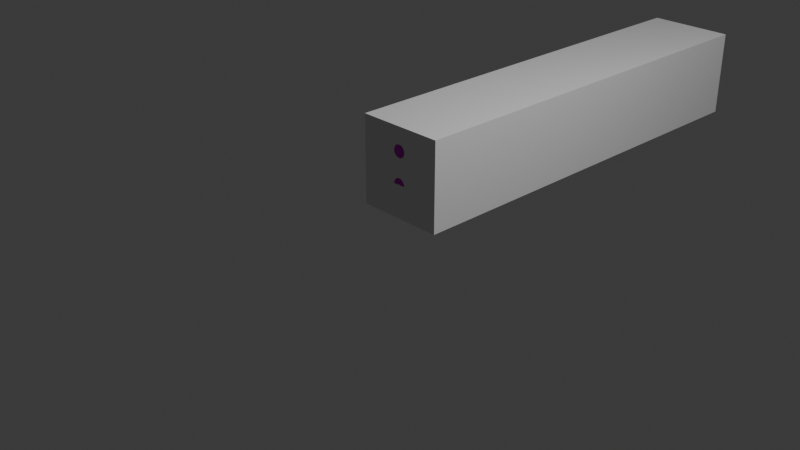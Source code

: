 # Source: fenceBar.blend  (saved by Blender 4.1.23; exported with 4.5.12 LTS)
import bpy
from mathutils import Matrix  # noqa: F401  (used for matrix-valued properties, if any)

bpy.ops.wm.read_factory_settings(use_empty=True)
scene = bpy.context.scene
scene.name = 'Scene'

# ---- collections
col_collection = bpy.data.collections.new('Collection'); scene.collection.children.link(col_collection)

# ---- images (referenced by path relative to the original .blend; pixels are not part of the script)
import os
ASSET_DIR = os.environ.get("B2B_ASSET_DIR", "")  # directory of the original .blend (textures are referenced by path, not embedded)
HERE = os.path.dirname(os.path.abspath(__file__))  # packed textures are extracted next to this script under _unpacked/

def load_image(name, relpath, width, height, colorspace="sRGB"):
    """Load a texture the original file referenced (path relative to the .blend, or extracted next to this script)."""
    p = next((c for c in (os.path.join(HERE, relpath), os.path.join(ASSET_DIR, relpath)) if relpath and os.path.exists(c)), "")
    if p:
        img = bpy.data.images.load(p, check_existing=True)
        img.name = name
    else:  # same state as the original file: an image datablock whose file is absent (Cycles renders it pink)
        img = bpy.data.images.new(name, width, height)
        img.source = "FILE"
        img.filepath = "//" + (relpath or name)
    img.colorspace_settings.name = colorspace
    return img
img_wood_grain_texture2_jpg = load_image('wood-grain-texture2.jpg', 'wood-grain-texture2.jpg', 1024, 1024, 'sRGB')

# ---- materials (node trees are filled in below, after node groups)
mat_001 = bpy.data.materials.new('マテリアル.001')
mat_001.use_transparent_shadow = False

# ---- material node trees
mat_001.use_nodes = True; mat_001.node_tree.nodes.clear()
_N = mat_001.node_tree.nodes; _L = mat_001.node_tree.links
n0 = _N.new('ShaderNodeBsdfPrincipled'); n0.name = 'プリンシプルBSDF'; n0.location = (10, 300)
n0.inputs[2].default_value = 1.0
n1 = _N.new('ShaderNodeOutputMaterial'); n1.name = 'マテリアル出力'; n1.location = (300, 300)
n2 = _N.new('ShaderNodeTexImage'); n2.name = '画像テクスチャ'; n2.location = (-280, 275)
n2.image = img_wood_grain_texture2_jpg
_L.new(n0.outputs[0], n1.inputs[0])
_L.new(n2.outputs[0], n0.inputs[0])
n1.is_active_output = True

# ---- world
world_world = bpy.data.worlds.new('World'); scene.world = world_world
world_world.use_nodes = True; world_world.node_tree.nodes.clear()
_N = world_world.node_tree.nodes; _L = world_world.node_tree.links
n0 = _N.new('ShaderNodeOutputWorld'); n0.name = 'World Output'; n0.location = (300, 300)
n1 = _N.new('ShaderNodeBackground'); n1.name = 'Background'; n1.location = (10, 300)
n1.inputs[0].default_value = (0.05088, 0.05088, 0.05088, 1.0)
_L.new(n1.outputs[0], n0.inputs[0])
n0.is_active_output = True
world_world.color = (0.05088, 0.05088, 0.05088)
world_world.use_sun_shadow = False
world_world.sun_shadow_jitter_overblur = 0.0

# ---- cameras
cam_camera = bpy.data.cameras.new('Camera')
cam_camera.clip_end = 100.0
cam_camera.ortho_scale = 7.314

# ---- lights
light_light = bpy.data.lights.new('Light', 'POINT')
light_light.transmission_factor = 0.0
light_light.energy = 1000.0
light_light.shadow_soft_size = 0.1
light_light.shadow_maximum_resolution = 0.006
light_light.use_absolute_resolution = True

# ---- meshes
me_x = bpy.data.meshes.new('立方体')
me_x.from_pydata([(-1.0, 0.0, -1.0), (-1.0, 0.0, 1.0), (-1.0, 2.0, -1.0), (-1.0, 2.0, 1.0), (1.0, 0.0, -1.0), (1.0, 0.0, 1.0), (1.0, 2.0, -1.0), (1.0, 2.0, 1.0)], [], [(0, 1, 3, 2), (2, 3, 7, 6), (6, 7, 5, 4), (4, 5, 1, 0), (2, 6, 4, 0), (7, 3, 1, 5)])
_uv = me_x.uv_layers.new(name='UVマップ')
_uv.uv.foreach_set('vector', [0.375, 0.0, 0.625, 0.0, 0.625, 0.25, 0.375, 0.25, 0.375, 0.25, 0.625, 0.25, 0.625, 0.5, 0.375, 0.5, 0.375, 0.5, 0.625, 0.5, 0.625, 0.75, 0.375, 0.75, 0.375, 0.75, 0.625, 0.75, 0.625, 1.0, 0.375, 1.0, 0.125, 0.5, 0.375, 0.5, 0.375, 0.75, 0.125, 0.75, 0.625, 0.5, 0.875, 0.5, 0.875, 0.75, 0.625, 0.75])
me_x.update()
me_004 = bpy.data.meshes.new('円柱.004')
me_004.from_pydata([(0.0, 6.0, -2.0), (0.0, 6.0, 0.0), (0.1951, 5.981, -2.0), (0.1951, 5.981, 0.0), (0.3827, 5.924, -2.0), (0.3827, 5.924, 0.0), (0.5556, 5.831, -2.0), (0.5556, 5.831, 0.0), (0.7071, 5.707, -2.0), (0.7071, 5.707, 0.0), (0.8315, 5.556, -2.0), (0.8315, 5.556, 0.0), (0.9239, 5.383, -2.0), (0.9239, 5.383, 0.0), (0.9808, 5.195, -2.0), (0.9808, 5.195, 0.0), (1.0, 5.0, -2.0), (1.0, 5.0, 0.0), (0.9808, 4.805, -2.0), (0.9808, 4.805, 0.0), (0.9239, 4.617, -2.0), (0.9239, 4.617, 0.0), (0.8315, 4.444, -2.0), (0.8315, 4.444, 0.0), (0.7071, 4.293, -2.0), (0.7071, 4.293, 0.0), (0.5556, 4.169, -2.0), (0.5556, 4.169, 0.0), (0.3827, 4.076, -2.0), (0.3827, 4.076, 0.0), (0.1951, 4.019, -2.0), (0.1951, 4.019, 0.0), (0.0, 4.0, -2.0), (0.0, 4.0, 0.0), (-0.1951, 4.019, -2.0), (-0.1951, 4.019, 0.0), (-0.3827, 4.076, -2.0), (-0.3827, 4.076, 0.0), (-0.5556, 4.169, -2.0), (-0.5556, 4.169, 0.0), (-0.7071, 4.293, -2.0), (-0.7071, 4.293, 0.0), (-0.8315, 4.444, -2.0), (-0.8315, 4.444, 0.0), (-0.9239, 4.617, -2.0), (-0.9239, 4.617, 0.0), (-0.9808, 4.805, -2.0), (-0.9808, 4.805, 0.0), (-1.0, 5.0, -2.0), (-1.0, 5.0, 0.0), (-0.9808, 5.195, -2.0), (-0.9808, 5.195, 0.0), (-0.9239, 5.383, -2.0), (-0.9239, 5.383, 0.0), (-0.8315, 5.556, -2.0), (-0.8315, 5.556, 0.0), (-0.7071, 5.707, -2.0), (-0.7071, 5.707, 0.0), (-0.5556, 5.831, -2.0), (-0.5556, 5.831, 0.0), (-0.3827, 5.924, -2.0), (-0.3827, 5.924, 0.0), (-0.1951, 5.981, -2.0), (-0.1951, 5.981, 0.0)], [], [(0, 1, 3, 2), (2, 3, 5, 4), (4, 5, 7, 6), (6, 7, 9, 8), (8, 9, 11, 10), (10, 11, 13, 12), (12, 13, 15, 14), (14, 15, 17, 16), (16, 17, 19, 18), (18, 19, 21, 20), (20, 21, 23, 22), (22, 23, 25, 24), (24, 25, 27, 26), (26, 27, 29, 28), (28, 29, 31, 30), (30, 31, 33, 32), (32, 33, 35, 34), (34, 35, 37, 36), (36, 37, 39, 38), (38, 39, 41, 40), (40, 41, 43, 42), (42, 43, 45, 44), (44, 45, 47, 46), (46, 47, 49, 48), (48, 49, 51, 50), (50, 51, 53, 52), (52, 53, 55, 54), (54, 55, 57, 56), (56, 57, 59, 58), (58, 59, 61, 60), (3, 1, 63, 61, 59, 57, 55, 53, 51, 49, 47, 45, 43, 41, 39, 37, 35, 33, 31, 29, 27, 25, 23, 21, 19, 17, 15, 13, 11, 9, 7, 5), (60, 61, 63, 62), (62, 63, 1, 0), (0, 2, 4, 6, 8, 10, 12, 14, 16, 18, 20, 22, 24, 26, 28, 30, 32, 34, 36, 38, 40, 42, 44, 46, 48, 50, 52, 54, 56, 58, 60, 62)])
me_004.polygons.foreach_set('use_smooth', [True] * 34)
_uv = me_004.uv_layers.new(name='UVマップ')
_uv.uv.foreach_set('vector', [0.7242, 0.1072, 0.5977, 0.1072, 0.5977, 0.04925, 0.7242, 0.04925, 0.7242, 0.04925, 0.5977, 0.04925, 0.5977, 5.729e-09, 0.7242, 3.59e-08, 0.5977, 0.5492, 0.4713, 0.5492, 0.4713, 0.5, 0.5977, 0.5, 0.5977, 0.5, 0.4713, 0.5, 0.4713, 0.4421, 0.5977, 0.4421, 0.5977, 0.4421, 0.4713, 0.4421, 0.4713, 0.3778, 0.5977, 0.3778, 0.5977, 0.3778, 0.4713, 0.3778, 0.4713, 0.3094, 0.5977, 0.3094, 0.5977, 0.3094, 0.4713, 0.3094, 0.4713, 0.2398, 0.5977, 0.2398, 0.5977, 0.2398, 0.4713, 0.2398, 0.4713, 0.1715, 0.5977, 0.1715, 0.5977, 0.1715, 0.4713, 0.1715, 0.4713, 0.1072, 0.5977, 0.1072, 0.5977, 0.1072, 0.4713, 0.1072, 0.4713, 0.04925, 0.5977, 0.04925, 0.5977, 0.04925, 0.4713, 0.04925, 0.4713, -1.091e-07, 0.5977, -7.897e-08, 0.7242, 1.0, 0.5977, 1.0, 0.5977, 0.9508, 0.7242, 0.9508, 0.7242, 0.9508, 0.5977, 0.9508, 0.5977, 0.8928, 0.7242, 0.8928, 0.7242, 0.8928, 0.5977, 0.8928, 0.5977, 0.8285, 0.7242, 0.8285, 0.7242, 0.8285, 0.5977, 0.8285, 0.5977, 0.7602, 0.7242, 0.7602, 0.7242, 0.7602, 0.5977, 0.7602, 0.5977, 0.6906, 0.7242, 0.6906, 0.7242, 0.6906, 0.5977, 0.6906, 0.5977, 0.6222, 0.7242, 0.6222, 0.7242, 0.6222, 0.5977, 0.6222, 0.5977, 0.5579, 0.7242, 0.5579, 0.7242, 0.5579, 0.5977, 0.5579, 0.5977, 0.5, 0.7242, 0.5, 0.5977, 1.0, 0.4713, 1.0, 0.4713, 0.9421, 0.5977, 0.9421, 0.5977, 0.9421, 0.4713, 0.9421, 0.4713, 0.8778, 0.5977, 0.8778, 0.5977, 0.8778, 0.4713, 0.8778, 0.4713, 0.8094, 0.5977, 0.8094, 0.5977, 0.8094, 0.4713, 0.8094, 0.4713, 0.7398, 0.5977, 0.7398, 0.5977, 0.7398, 0.4713, 0.7398, 0.4713, 0.6715, 0.5977, 0.6715, 0.5977, 0.6715, 0.4713, 0.6715, 0.4713, 0.6072, 0.5977, 0.6072, 0.5977, 0.6072, 0.4713, 0.6072, 0.4713, 0.5492, 0.5977, 0.5492, 0.7242, 0.5, 0.5977, 0.5, 0.5977, 0.4421, 0.7242, 0.4421, 0.7242, 0.4421, 0.5977, 0.4421, 0.5977, 0.3778, 0.7242, 0.3778, 0.7242, 0.3778, 0.5977, 0.3778, 0.5977, 0.3094, 0.7242, 0.3094, 0.7242, 0.3094, 0.5977, 0.3094, 0.5977, 0.2398, 0.7242, 0.2398, 0.345, 0.2964, 0.345, 0.3658, 0.3426, 0.4348, 0.3378, 0.5007, 0.3309, 0.561, 0.3221, 0.6134, 0.3118, 0.6558, 0.3003, 0.6867, 0.2881, 0.7048, 0.2757, 0.7094, 0.2635, 0.7005, 0.252, 0.6782, 0.2416, 0.6435, 0.2328, 0.5977, 0.2259, 0.5426, 0.2212, 0.4803, 0.2188, 0.4131, 0.2188, 0.3437, 0.2212, 0.2747, 0.2259, 0.2088, 0.2328, 0.1485, 0.2416, 0.09608, 0.252, 0.05364, 0.2635, 0.02277, 0.2757, 0.004659, 0.2881, -3.868e-09, 0.3003, 0.008972, 0.3118, 0.03123, 0.3221, 0.06592, 0.3309, 0.1117, 0.3378, 0.1668, 0.3426, 0.2292, 0.7242, 0.2398, 0.5977, 0.2398, 0.5977, 0.1715, 0.7242, 0.1715, 0.7242, 0.1715, 0.5977, 0.1715, 0.5977, 0.1072, 0.7242, 0.1072, 0.4713, 0.3658, 0.4689, 0.4348, 0.4641, 0.5007, 0.4572, 0.561, 0.4484, 0.6134, 0.4381, 0.6558, 0.4266, 0.6867, 0.4144, 0.7048, 0.4019, 0.7094, 0.3897, 0.7005, 0.3782, 0.6782, 0.3679, 0.6435, 0.3591, 0.5977, 0.3522, 0.5426, 0.3474, 0.4803, 0.345, 0.4131, 0.345, 0.3437, 0.3474, 0.2747, 0.3522, 0.2088, 0.3591, 0.1485, 0.3679, 0.09608, 0.3782, 0.05364, 0.3897, 0.02277, 0.4019, 0.004659, 0.4144, 9.667e-09, 0.4266, 0.008972, 0.4381, 0.03123, 0.4484, 0.06592, 0.4572, 0.1117, 0.4641, 0.1668, 0.4689, 0.2292, 0.4713, 0.2964])
me_004.materials.append(mat_001)
me_004.update()
me_005 = bpy.data.meshes.new('円柱.005')
me_005.from_pydata([(0.0, 1.0, -2.0), (0.0, 1.0, 0.0), (0.1951, 0.9808, -2.0), (0.1951, 0.9808, 0.0), (0.3827, 0.9239, -2.0), (0.3827, 0.9239, 0.0), (0.5556, 0.8315, -2.0), (0.5556, 0.8315, 0.0), (0.7071, 0.7071, -2.0), (0.7071, 0.7071, 0.0), (0.8315, 0.5556, -2.0), (0.8315, 0.5556, 0.0), (0.9239, 0.3827, -2.0), (0.9239, 0.3827, 0.0), (0.9808, 0.1951, -2.0), (0.9808, 0.1951, 0.0), (1.0, -1.431e-06, -2.0), (1.0, -1.431e-06, 0.0), (0.9808, -0.1951, -2.0), (0.9808, -0.1951, 0.0), (0.9239, -0.3827, -2.0), (0.9239, -0.3827, 0.0), (0.8315, -0.5556, -2.0), (0.8315, -0.5556, 0.0), (0.7071, -0.7071, -2.0), (0.7071, -0.7071, 0.0), (0.5556, -0.8315, -2.0), (0.5556, -0.8315, 0.0), (0.3827, -0.9239, -2.0), (0.3827, -0.9239, 0.0), (0.1951, -0.9808, -2.0), (0.1951, -0.9808, 0.0), (0.0, -1.0, -2.0), (0.0, -1.0, 0.0), (-0.1951, -0.9808, -2.0), (-0.1951, -0.9808, 0.0), (-0.3827, -0.9239, -2.0), (-0.3827, -0.9239, 0.0), (-0.5556, -0.8315, -2.0), (-0.5556, -0.8315, 0.0), (-0.7071, -0.7071, -2.0), (-0.7071, -0.7071, 0.0), (-0.8315, -0.5556, -2.0), (-0.8315, -0.5556, 0.0), (-0.9239, -0.3827, -2.0), (-0.9239, -0.3827, 0.0), (-0.9808, -0.1951, -2.0), (-0.9808, -0.1951, 0.0), (-1.0, -1.431e-06, -2.0), (-1.0, -1.431e-06, 0.0), (-0.9808, 0.1951, -2.0), (-0.9808, 0.1951, 0.0), (-0.9239, 0.3827, -2.0), (-0.9239, 0.3827, 0.0), (-0.8315, 0.5556, -2.0), (-0.8315, 0.5556, 0.0), (-0.7071, 0.7071, -2.0), (-0.7071, 0.7071, 0.0), (-0.5556, 0.8315, -2.0), (-0.5556, 0.8315, 0.0), (-0.3827, 0.9239, -2.0), (-0.3827, 0.9239, 0.0), (-0.1951, 0.9808, -2.0), (-0.1951, 0.9808, 0.0)], [], [(0, 1, 3, 2), (2, 3, 5, 4), (4, 5, 7, 6), (6, 7, 9, 8), (8, 9, 11, 10), (10, 11, 13, 12), (12, 13, 15, 14), (14, 15, 17, 16), (16, 17, 19, 18), (18, 19, 21, 20), (20, 21, 23, 22), (22, 23, 25, 24), (24, 25, 27, 26), (26, 27, 29, 28), (28, 29, 31, 30), (30, 31, 33, 32), (32, 33, 35, 34), (34, 35, 37, 36), (36, 37, 39, 38), (38, 39, 41, 40), (40, 41, 43, 42), (42, 43, 45, 44), (44, 45, 47, 46), (46, 47, 49, 48), (48, 49, 51, 50), (50, 51, 53, 52), (52, 53, 55, 54), (54, 55, 57, 56), (56, 57, 59, 58), (58, 59, 61, 60), (3, 1, 63, 61, 59, 57, 55, 53, 51, 49, 47, 45, 43, 41, 39, 37, 35, 33, 31, 29, 27, 25, 23, 21, 19, 17, 15, 13, 11, 9, 7, 5), (60, 61, 63, 62), (62, 63, 1, 0), (0, 2, 4, 6, 8, 10, 12, 14, 16, 18, 20, 22, 24, 26, 28, 30, 32, 34, 36, 38, 40, 42, 44, 46, 48, 50, 52, 54, 56, 58, 60, 62)])
me_005.polygons.foreach_set('use_smooth', [True] * 34)
_uv = me_005.uv_layers.new(name='UVマップ')
_uv.uv.foreach_set('vector', [0.7054, 0.8968, 0.5836, 0.8968, 0.5836, 0.8411, 0.7054, 0.8411, 0.7054, 0.8411, 0.5836, 0.8411, 0.5836, 0.7791, 0.7054, 0.7791, 0.7054, 0.7791, 0.5836, 0.7791, 0.5836, 0.7134, 0.7054, 0.7134, 0.7054, 0.7134, 0.5836, 0.7134, 0.5836, 0.6463, 0.7054, 0.6463, 0.7054, 0.6463, 0.5836, 0.6463, 0.5836, 0.5806, 0.7054, 0.5806, 0.7054, 0.5806, 0.5836, 0.5806, 0.5836, 0.5186, 0.7054, 0.5186, 0.7054, 0.5186, 0.5836, 0.5186, 0.5836, 0.4629, 0.7054, 0.4629, 0.5836, 1.0, 0.4619, 1.0, 0.4619, 0.9443, 0.5836, 0.9443, 0.5836, 0.9443, 0.4619, 0.9443, 0.4619, 0.8823, 0.5836, 0.8823, 0.5836, 0.8823, 0.4619, 0.8823, 0.4619, 0.8165, 0.5836, 0.8165, 0.5836, 0.8165, 0.4619, 0.8165, 0.4619, 0.7495, 0.5836, 0.7495, 0.5836, 0.7495, 0.4619, 0.7495, 0.4619, 0.6837, 0.5836, 0.6837, 0.5836, 0.6837, 0.4619, 0.6837, 0.4619, 0.6218, 0.5836, 0.6218, 0.5836, 0.6218, 0.4619, 0.6218, 0.4619, 0.566, 0.5836, 0.566, 0.5836, 0.566, 0.4619, 0.566, 0.4619, 0.5186, 0.5836, 0.5186, 0.5836, 0.5186, 0.4619, 0.5186, 0.4619, 0.4629, 0.5836, 0.4629, 0.5836, 0.4629, 0.4619, 0.4629, 0.4619, 0.4009, 0.5836, 0.4009, 0.5836, 0.4009, 0.4619, 0.4009, 0.4619, 0.3352, 0.5836, 0.3352, 0.5836, 0.3352, 0.4619, 0.3352, 0.4619, 0.2681, 0.5836, 0.2681, 0.5836, 0.2681, 0.4619, 0.2681, 0.4619, 0.2024, 0.5836, 0.2024, 0.5836, 0.2024, 0.4619, 0.2024, 0.4619, 0.1404, 0.5836, 0.1404, 0.5836, 0.1404, 0.4619, 0.1404, 0.4619, 0.08466, 0.5836, 0.08466, 0.5836, 0.08466, 0.4619, 0.08466, 0.4619, 0.03725, 0.5836, 0.03725, 0.5836, 0.03725, 0.4619, 0.03725, 0.4619, 3.763e-08, 0.5836, 6.668e-08, 0.7054, 0.4629, 0.5836, 0.4629, 0.5836, 0.4256, 0.7054, 0.4256, 0.7054, 0.4256, 0.5836, 0.4256, 0.5836, 0.3782, 0.7054, 0.3782, 0.7054, 0.3782, 0.5836, 0.3782, 0.5836, 0.3225, 0.7054, 0.3225, 0.7054, 0.3225, 0.5836, 0.3225, 0.5836, 0.2605, 0.7054, 0.2605, 0.7054, 0.2605, 0.5836, 0.2605, 0.5836, 0.1948, 0.7054, 0.1948, 0.7054, 0.1948, 0.5836, 0.1948, 0.5836, 0.1277, 0.7054, 0.1277, 0.3403, 0.2853, 0.3403, 0.3521, 0.338, 0.4186, 0.3334, 0.482, 0.3267, 0.5401, 0.3183, 0.5905, 0.3083, 0.6314, 0.2973, 0.6611, 0.2855, 0.6785, 0.2735, 0.683, 0.2618, 0.6744, 0.2507, 0.6529, 0.2408, 0.6195, 0.2323, 0.5755, 0.2257, 0.5224, 0.2211, 0.4624, 0.2188, 0.3977, 0.2188, 0.3309, 0.2211, 0.2644, 0.2257, 0.201, 0.2323, 0.1429, 0.2408, 0.0925, 0.2507, 0.05164, 0.2618, 0.02192, 0.2735, 0.004486, 0.2855, 6.946e-09, 0.2973, 0.008638, 0.3083, 0.03007, 0.3183, 0.06347, 0.3267, 0.1076, 0.3334, 0.1606, 0.338, 0.2206, 0.7054, 0.1277, 0.5836, 0.1277, 0.5836, 0.06195, 0.7054, 0.06195, 0.7054, 0.06195, 0.5836, 0.06195, 0.5836, -4.677e-09, 0.7054, 2.437e-08, 0.4619, 0.3521, 0.4595, 0.4186, 0.455, 0.482, 0.4483, 0.5401, 0.4398, 0.5905, 0.4299, 0.6314, 0.4188, 0.6611, 0.4071, 0.6785, 0.3951, 0.683, 0.3834, 0.6744, 0.3723, 0.6529, 0.3623, 0.6195, 0.3539, 0.5755, 0.3472, 0.5224, 0.3426, 0.4624, 0.3403, 0.3977, 0.3403, 0.3309, 0.3426, 0.2644, 0.3472, 0.201, 0.3539, 0.1429, 0.3623, 0.0925, 0.3723, 0.05164, 0.3834, 0.02192, 0.3951, 0.004486, 0.4071, 1.428e-08, 0.4188, 0.008638, 0.4299, 0.03007, 0.4398, 0.06347, 0.4483, 0.1076, 0.455, 0.1606, 0.4595, 0.2206, 0.4619, 0.2853])
me_005.materials.append(mat_001)
me_005.update()

# ---- objects
ob_light = bpy.data.objects.new('Light', light_light)
ob_camera = bpy.data.objects.new('Camera', cam_camera)
ob_col = bpy.data.objects.new('COL', me_x)
ob_002 = bpy.data.objects.new('円柱.002', me_004)
ob_003 = bpy.data.objects.new('円柱.003', me_005)

# ---- transforms, parenting, visibility, modifiers, constraints
ob_light.location = (4.076, 1.005, 5.904)
ob_light.rotation_euler = (0.6503, 0.05522, 1.866)
ob_light.lock_rotations_4d = False
ob_light.empty_display_type = 'ARROWS'
ob_light.color = (0.0, 0.0, 0.0, 0.0)
ob_light.lineart.crease_threshold = 0.0
ob_camera.location = (7.359, -6.926, 4.958)
ob_camera.rotation_euler = (1.109, 0.0, 0.8149)
ob_camera.lock_rotations_4d = False
ob_camera.empty_display_type = 'ARROWS'
ob_camera.color = (0.0, 0.0, 0.0, 0.0)
ob_camera.display_type = 'WIRE'
ob_camera.lineart.crease_threshold = 0.0
ob_col.location = (0.0, 0.0, 0.5)
ob_col.scale = (0.5, 2.5, 0.5)
ob_002.location = (0.0, 0.0, 0.375)
ob_002.rotation_euler = (1.571, 0.0, 0.0)
ob_002.scale = (0.0725, 0.0725, 2.5)
ob_003.location = (0.0, 0.0, 0.375)
ob_003.rotation_euler = (1.571, 0.0, 0.0)
ob_003.scale = (0.0725, 0.0725, 2.5)

# ---- collection membership
col_collection.objects.link(ob_light)
col_collection.objects.link(ob_camera)
col_collection.objects.link(ob_col)
col_collection.objects.link(ob_002)
col_collection.objects.link(ob_003)

# ---- scene / render settings (as saved in the file)
scene.camera = ob_camera
scene.frame_start = 1; scene.frame_end = 250; scene.frame_set(1)
scene.render.engine = 'BLENDER_EEVEE_NEXT'
scene.cycles.sampling_pattern = 'TABULATED_SOBOL'
scene.eevee.ray_tracing_options.trace_max_roughness = 0.0
bpy.context.view_layer.update()
